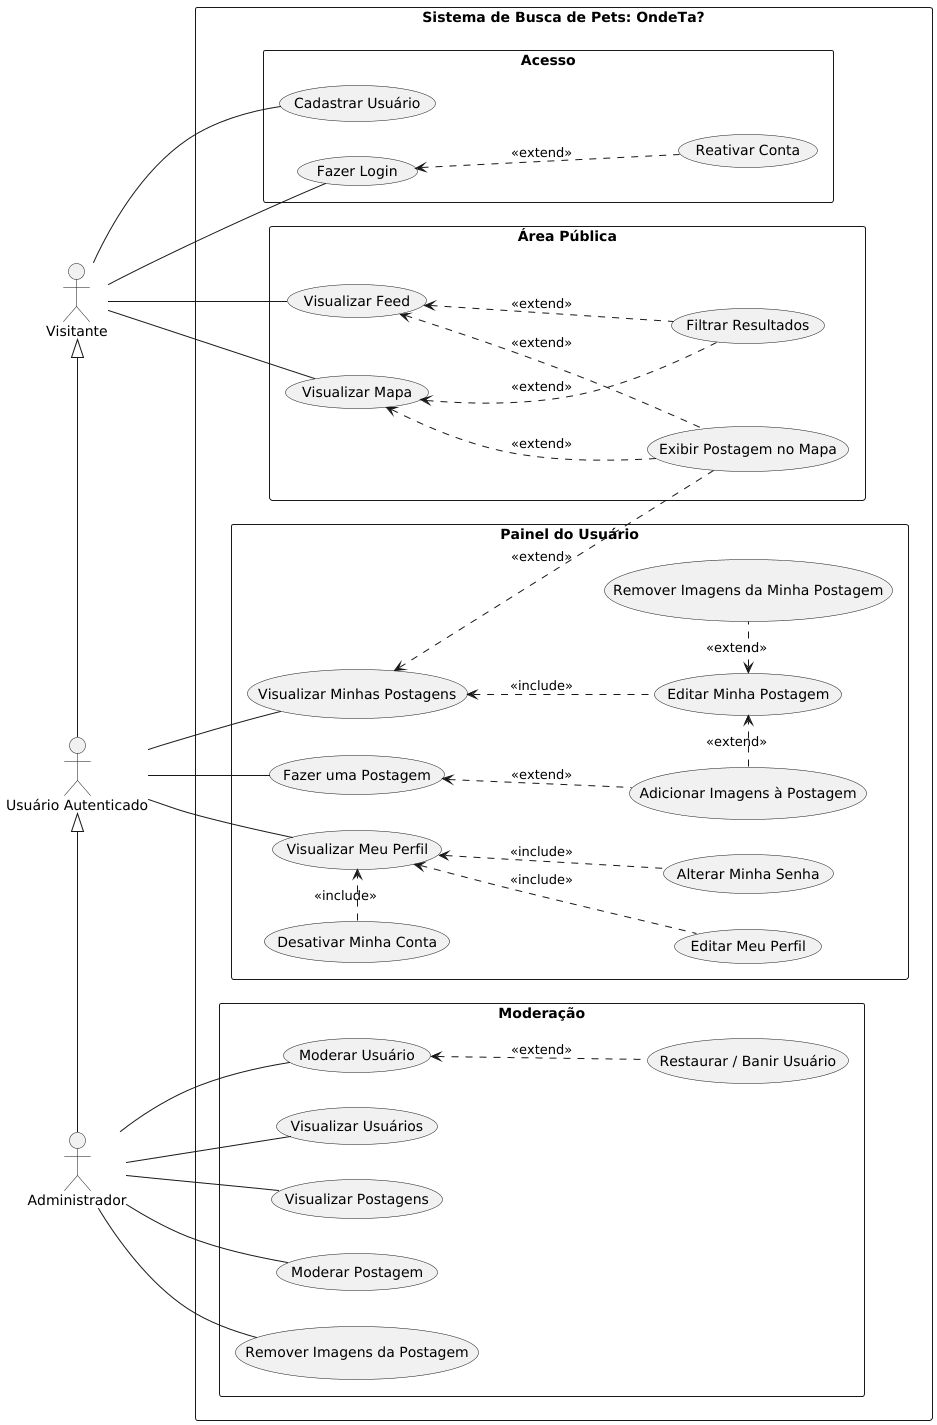

The diagram above was rendered by PlantUML. Its source (embedded in the PNG):
@startuml
left to right direction
skinparam packageStyle rectangle
skinparam shadowing false


actor "Visitante" as Guest
actor "Usuário Autenticado" as User
actor "Administrador" as Admin

rectangle "Sistema de Busca de Pets: OndeTa?" {
  package "Acesso" {
    usecase "Cadastrar Usuário" as UC1
    usecase "Fazer Login" as UC2
    usecase "Reativar Conta" as UC2.1
  }
  package "Área Pública" {
    usecase "Visualizar Feed" as UC3
    usecase "Filtrar Resultados" as UC3.1
    usecase "Exibir Postagem no Mapa" as UC3.2
    usecase "Visualizar Mapa" as UC4
  }
  package "Painel do Usuário" {
    usecase "Visualizar Meu Perfil" as UC5
    usecase "Editar Meu Perfil" as UC6
    usecase "Desativar Minha Conta" as UC7
    usecase "Alterar Minha Senha" as UC8

    usecase "Fazer uma Postagem" as UC9
    usecase "Adicionar Imagens à Postagem" as UC9.1

    usecase "Visualizar Minhas Postagens" as UC10
    usecase "Editar Minha Postagem" as UC11
    usecase "Remover Imagens da Minha Postagem" as UC11.1
  }
  package "Moderação" {
    usecase "Visualizar Usuários" as UC12
    usecase "Moderar Usuário" as UC13
    usecase "Restaurar / Banir Usuário" as UC13.1

    usecase "Visualizar Postagens" as UC14
    usecase "Moderar Postagem" as UC15
    usecase "Remover Imagens da Postagem" as UC16
  }
}

' Relacionamentos do Visitante
Guest -- UC1
Guest -up- UC2
UC2.1 .up.> UC2 : <<extend>>

Guest -right- UC3
UC3.1 .up.> UC3 : <<extend>>
UC3.2 .up.> UC3 : <<extend>>

Guest -left- UC4
UC3.1 .up.> UC4 : <<extend>>
UC3.2 .up.> UC4 : <<extend>>

' Relacionamentos do Usuário Autenticado
User -left-|> Guest

User -right- UC5
UC6 .up.> UC5 : <<include>>
UC7 .right.> UC5 : <<include>>
UC8 .up.> UC5 : <<include>>

User -- UC9
UC9.1 .up.> UC9 : <<extend>>

User -- UC10
UC3.2 .up.> UC10 : <<extend>>
UC11 .up.> UC10 : <<include>>
UC9.1 .right.> UC11 : <<extend>>
UC11.1 .left.> UC11 : <<extend>>

' Relacionamentos do  Admin
Admin -left-|> User

Admin -- UC12
Admin -- UC13
UC13.1 .up.> UC13 : <<extend>>
Admin -- UC14
Admin -- UC15
Admin -- UC16
@enduml